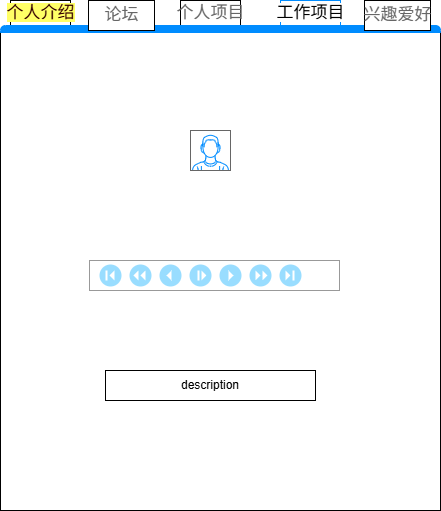

The diagram above was exported from draw.io. Its source (the exported page's mxGraphModel, read from the mxfile embedded in the PNG):
<mxGraphModel dx="2066" dy="1249" grid="1" gridSize="10" guides="1" tooltips="1" connect="1" arrows="1" fold="1" page="1" pageScale="1" pageWidth="827" pageHeight="1169" math="0" shadow="0">
  <root>
    <mxCell id="0" />
    <mxCell id="1" parent="0" />
    <mxCell id="DFV9yZV3k6ztvrdbA3BH-1" parent="1" style="strokeWidth=1;shadow=0;dashed=0;align=center;html=1;shape=mxgraph.mockup.containers.marginRect2;rectMarginTop=32;whiteSpace=wrap;" value="" vertex="1">
      <mxGeometry height="510" width="440" x="200" y="320" as="geometry" />
    </mxCell>
    <mxCell id="DFV9yZV3k6ztvrdbA3BH-2" parent="DFV9yZV3k6ztvrdbA3BH-1" style="strokeColor=inherit;fillColor=inherit;gradientColor=inherit;strokeWidth=1;shadow=0;dashed=0;align=center;html=1;shape=mxgraph.mockup.containers.rrect;rSize=0;fontSize=17;fontColor=#666666;gradientColor=none;" value="&lt;font style=&quot;color: rgb(51, 0, 0); background-color: rgb(255, 255, 102);&quot;&gt;个人介绍&lt;/font&gt;" vertex="1">
      <mxGeometry height="25" relative="1" width="60" as="geometry">
        <mxPoint x="10" as="offset" />
      </mxGeometry>
    </mxCell>
    <mxCell id="DFV9yZV3k6ztvrdbA3BH-3" parent="DFV9yZV3k6ztvrdbA3BH-1" style="strokeWidth=1;shadow=0;dashed=0;align=center;html=1;shape=mxgraph.mockup.containers.rrect;rSize=0;fontSize=17;fontColor=#ffffff;strokeColor=#008cff;fillColor=#FFFFFF;" value="&lt;font style=&quot;color: light-dark(rgb(0, 0, 0), rgb(255, 215, 237));&quot;&gt;&lt;span style=&quot;background-color: rgb(255, 255, 255);&quot;&gt;工作项目&lt;/span&gt;&lt;/font&gt;" vertex="1">
      <mxGeometry height="25" relative="1" width="60" as="geometry">
        <mxPoint x="280" as="offset" />
      </mxGeometry>
    </mxCell>
    <mxCell id="DFV9yZV3k6ztvrdbA3BH-4" parent="DFV9yZV3k6ztvrdbA3BH-1" style="strokeColor=inherit;fillColor=inherit;gradientColor=inherit;strokeWidth=1;shadow=0;dashed=0;align=center;html=1;shape=mxgraph.mockup.containers.rrect;rSize=0;fontSize=17;fontColor=#666666;gradientColor=none;" value="个人项目" vertex="1">
      <mxGeometry height="25" relative="1" width="60" as="geometry">
        <mxPoint x="180" as="offset" />
      </mxGeometry>
    </mxCell>
    <mxCell id="DFV9yZV3k6ztvrdbA3BH-5" parent="DFV9yZV3k6ztvrdbA3BH-1" style="strokeWidth=1;shadow=0;dashed=0;align=center;html=1;shape=mxgraph.mockup.containers.topButton;rSize=5;strokeColor=#008cff;fillColor=#008cff;gradientColor=none;resizeWidth=1;movable=0;deletable=1;" value="" vertex="1">
      <mxGeometry height="7" relative="1" width="440" as="geometry">
        <mxPoint y="25" as="offset" />
      </mxGeometry>
    </mxCell>
    <mxCell id="DFV9yZV3k6ztvrdbA3BH-6" parent="DFV9yZV3k6ztvrdbA3BH-1" style="strokeColor=inherit;fillColor=inherit;gradientColor=inherit;strokeWidth=1;shadow=0;dashed=0;align=center;html=1;shape=mxgraph.mockup.containers.rrect;rSize=0;fontSize=17;fontColor=#666666;gradientColor=none;" value="论坛" vertex="1">
      <mxGeometry height="30" width="66" x="88" as="geometry" />
    </mxCell>
    <mxCell id="DFV9yZV3k6ztvrdbA3BH-7" parent="DFV9yZV3k6ztvrdbA3BH-1" style="strokeColor=inherit;fillColor=inherit;gradientColor=inherit;strokeWidth=1;shadow=0;dashed=0;align=center;html=1;shape=mxgraph.mockup.containers.rrect;rSize=0;fontSize=17;fontColor=#666666;gradientColor=none;" value="兴趣爱好" vertex="1">
      <mxGeometry height="30" width="66" x="364" as="geometry" />
    </mxCell>
    <mxCell id="DFV9yZV3k6ztvrdbA3BH-8" parent="DFV9yZV3k6ztvrdbA3BH-1" style="verticalLabelPosition=bottom;shadow=0;dashed=0;align=center;html=1;verticalAlign=top;strokeWidth=1;shape=mxgraph.mockup.containers.userMale;strokeColor=#666666;strokeColor2=#008cff;" value="" vertex="1">
      <mxGeometry height="40" width="40" x="190" y="130" as="geometry" />
    </mxCell>
    <mxCell id="DFV9yZV3k6ztvrdbA3BH-10" parent="DFV9yZV3k6ztvrdbA3BH-1" style="rounded=0;whiteSpace=wrap;html=1;" value="description" vertex="1">
      <mxGeometry height="30" width="210" x="105" y="370" as="geometry" />
    </mxCell>
    <mxCell id="_rsSsVSkGCkXAgFSyilA-1" parent="DFV9yZV3k6ztvrdbA3BH-1" style="verticalLabelPosition=bottom;shadow=0;dashed=0;align=center;html=1;verticalAlign=top;strokeWidth=1;shape=mxgraph.mockup.misc.playbackControls;sketch=0;strokeColor=#999999;fillColor2=#99ddff;strokeColor2=none;fillColor3=#ffffff;strokeColor3=none;" value="" vertex="1">
      <mxGeometry height="30" width="250" x="89" y="260" as="geometry" />
    </mxCell>
  </root>
</mxGraphModel>